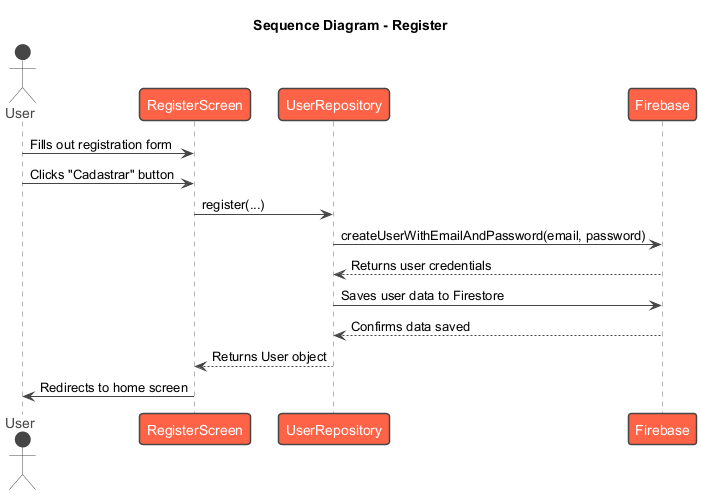

The diagram above was rendered by PlantUML. Its source (embedded in the PNG):
@startuml
!theme vibrant
title Sequence Diagram - Register

actor User
participant RegisterScreen
participant UserRepository
participant Firebase

User -> RegisterScreen: Fills out registration form
User -> RegisterScreen: Clicks "Cadastrar" button
RegisterScreen -> UserRepository: register(...)
UserRepository -> Firebase: createUserWithEmailAndPassword(email, password)
Firebase --> UserRepository: Returns user credentials
UserRepository -> Firebase: Saves user data to Firestore
Firebase --> UserRepository: Confirms data saved
UserRepository --> RegisterScreen: Returns User object
RegisterScreen -> User: Redirects to home screen

@enduml